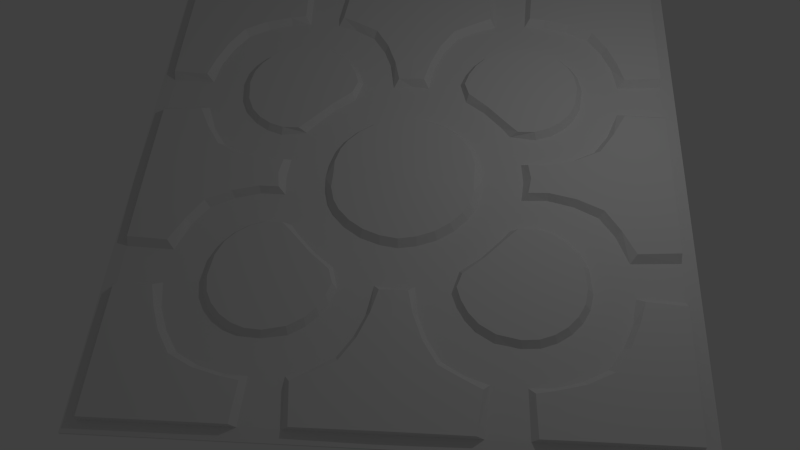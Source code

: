 # Source: Baldosa_Bilbao.blend  (saved by Blender 2.70.0; exported with 4.5.12 LTS)
import bpy
from mathutils import Matrix  # noqa: F401  (used for matrix-valued properties, if any)

bpy.ops.wm.read_factory_settings(use_empty=True)
scene = bpy.context.scene
scene.name = 'Scene'

# ---- collections
col_collection_1 = bpy.data.collections.new('Collection 1'); scene.collection.children.link(col_collection_1)

# ---- materials (node trees are filled in below, after node groups)
mat_baldosa = bpy.data.materials.new('Baldosa')
mat_baldosa.alpha_threshold = 0.0
mat_baldosa.use_transparent_shadow = False
mat_baldosa.preview_render_type = 'FLAT'
mat_baldosa.roughness = 0.5
mat_baldosa.specular_intensity = 0.0
mat_baldosa.line_color = (0.0, 0.0, 0.0, 1.0)

# ---- material node trees

# ---- world
world_world = bpy.data.worlds.new('World'); scene.world = world_world
world_world.color = (0.05088, 0.05088, 0.05088)
world_world.use_sun_shadow = False
world_world.sun_shadow_jitter_overblur = 0.0
world_world.cycles.sampling_method = 'MANUAL'
world_world.cycles.sample_map_resolution = 256

# ---- cameras
cam_camera = bpy.data.cameras.new('Camera')
cam_camera.clip_end = 100.0
cam_camera.lens = 35.0
cam_camera.sensor_width = 32.0
cam_camera.sensor_height = 18.0
cam_camera.ortho_scale = 7.314
cam_camera.dof.focus_distance = 0.0
cam_camera.dof.aperture_fstop = 128.0

# ---- lights
light_lamp = bpy.data.lights.new('Lamp', 'POINT')
light_lamp.transmission_factor = 0.0
light_lamp.cutoff_distance = 30.0
light_lamp.energy = 100.0
light_lamp.shadow_buffer_clip_start = 1.001
light_lamp.shadow_soft_size = 0.1
light_lamp.shadow_maximum_resolution = 0.006
light_lamp.use_absolute_resolution = True
light_lamp.cycles.use_multiple_importance_sampling = False

# ---- meshes
me_plane = bpy.data.meshes.new('Plane')
me_plane.from_pydata([(0.4405, 0.9919, 0.0), (0.9906, 0.9919, 0.0), (0.2826, -0.0002294, 0.004304), (0.3044, 0.9919, 0.0), (0.9906, 0.4641, 0.0), (0.9906, 0.3149, 0.0), (0.2572, 0.1246, 0.003443), (0.2341, 0.165, 0.003443), (0.1896, 0.214, 0.003443), (0.1329, 0.2533, 0.003443), (0.06303, 0.2798, 0.003443), (0.4182, 0.07894, 0.003443), (0.9407, 0.4634, 0.003443), (0.3481, 0.2474, 0.004304), (0.2825, 0.319, 0.004304), (0.2127, 0.374, 0.002869), (0.9407, 0.9482, 0.002869), (0.4181, 0.6486, 0.004304), (0.3307, 0.634, 0.004304), (0.2765, 0.6005, 0.004304), (0.2369, 0.5599, 0.004304), (0.2078, 0.5121, 0.004304), (0.3781, 0.2077, 0.002869), (0.9407, 0.7633, 0.003443), (0.4728, 0.1948, 0.004304), (0.5276, 0.2151, 0.004304), (0.5736, 0.2468, 0.004304), (0.6106, 0.2885, 0.004304), (0.638, 0.3478, 0.004304), (0.6481, 0.4416, 0.004304), (0.6365, 0.5021, 0.004304), (0.6106, 0.5516, 0.004304), (0.5736, 0.5933, 0.004304), (0.5276, 0.625, 0.004304), (0.4754, 0.6448, 0.004304), (0.4356, 0.7797, 0.003443), (0.3184, 0.7752, 0.003443), (0.2411, 0.7481, 0.003443), (0.1667, 0.7043, 0.003443), (0.1176, 0.6284, 0.003443), (0.08276, 0.542, 0.003443), (0.06765, 0.4393, 0.003443), (0.9407, 0.9919, 0.0), (0.7564, 0.9482, 0.003443), (0.3056, 0.9482, 0.003443), (0.9906, 0.9482, 0.0), (0.4425, 0.9482, 0.003443), (0.9407, 0.3159, 0.003443), (0.5069, 0.07602, 0.003443), (0.5976, 0.1004, 0.003443), (0.6807, 0.1433, 0.003443), (0.732, 0.2185, 0.003443), (0.7731, 0.3239, 0.003443), (0.7821, 0.4555, 0.003443), (0.7658, 0.551, 0.003443), (0.7308, 0.6337, 0.003443), (0.6807, 0.7082, 0.003443), (0.6019, 0.7511, 0.003443), (0.511, 0.7767, 0.003443), (0.7713, 0.9919, 0.0), (0.9906, 0.7795, 0.0), (0.2734, 0.06074, 0.003443), (0.1885, 0.4598, 0.004304), (0.2516, -0.0002294, 0.02869), (0.2376, 0.1137, 0.03013), (0.2154, 0.153, 0.03013), (0.1747, 0.1972, 0.03013), (0.1224, 0.2333, 0.03013), (0.06305, 0.2567, 0.03013), (0.4413, 0.06132, 0.02869), (0.9407, 0.4884, 0.02869), (0.3612, 0.2588, 0.02869), (0.2938, 0.3317, 0.02869), (0.222, 0.3954, 0.02869), (0.9407, 0.9482, 0.03013), (0.4132, 0.6299, 0.02869), (0.3348, 0.6132, 0.02869), (0.2808, 0.5797, 0.02869), (0.2458, 0.5403, 0.02869), (0.2209, 0.4953, 0.02869), (0.4059, 0.2128, 0.02869), (0.9407, 0.7602, 0.03013), (0.4672, 0.2139, 0.02869), (0.5184, 0.2326, 0.02869), (0.5604, 0.2616, 0.02869), (0.5943, 0.2998, 0.02869), (0.618, 0.3536, 0.02869), (0.6282, 0.4372, 0.02869), (0.618, 0.4951, 0.02869), (0.5943, 0.5403, 0.02869), (0.5604, 0.5785, 0.02869), (0.5184, 0.6075, 0.02869), (0.4707, 0.6256, 0.02869), (0.4559, 0.8059, 0.02869), (0.2987, 0.8011, 0.02869), (0.2355, 0.7694, 0.03013), (0.1559, 0.7258, 0.03013), (0.1048, 0.6448, 0.03013), (0.06885, 0.5528, 0.03013), (0.04812, 0.4667, 0.02869), (0.7501, 0.9482, 0.03013), (0.2817, 0.9482, 0.02869), (0.4636, 0.9482, 0.02869), (0.9407, 0.2908, 0.02869), (0.5112, 0.06061, 0.03013), (0.6082, 0.08488, 0.03013), (0.6976, 0.1286, 0.03013), (0.7502, 0.2095, 0.03013), (0.7959, 0.2995, 0.02869), (0.8075, 0.4776, 0.02869), (0.7842, 0.558, 0.03013), (0.7487, 0.6459, 0.03013), (0.6976, 0.7258, 0.03013), (0.6136, 0.7695, 0.03013), (0.5164, 0.7953, 0.03013), (0.2527, 0.05809, 0.03013), (0.2053, 0.4468, 0.02869), (0.1534, 0.9919, 0.0), (0.163, 0.9482, 0.003443), (0.1654, 0.9482, 0.03013), (0.9906, 0.1586, 0.0), (0.9407, 0.1639, 0.003443), (0.9407, 0.1652, 0.03013), (0.5614, 0.9482, 0.003443), (0.5739, 0.9919, 0.0), (0.5632, 0.9482, 0.03013), (0.9407, 0.6121, 0.003443), (0.9906, 0.619, 0.0), (0.9407, 0.6104, 0.03013), (-0.4405, 0.9919, 0.0), (-0.9906, 0.9919, 0.0), (-0.2826, -0.0002294, 0.004304), (1.132e-10, 0.9919, 0.0), (-0.3044, 0.9919, 0.0), (-0.9906, 0.4641, 0.0), (1.132e-10, 0.4497, 0.003443), (-0.9906, 0.3149, 0.0), (1.132e-10, 0.2902, 0.003443), (-0.2572, 0.1246, 0.003443), (-0.2341, 0.165, 0.003443), (-0.1896, 0.214, 0.003443), (-0.1329, 0.2533, 0.003443), (-0.06303, 0.2798, 0.003443), (-0.4182, 0.07894, 0.003443), (-0.9407, 0.4634, 0.003443), (-0.3481, 0.2474, 0.004304), (-0.2825, 0.319, 0.004304), (-0.2127, 0.374, 0.002869), (-0.9407, 0.9482, 0.002869), (-0.4181, 0.6486, 0.004304), (-0.3307, 0.634, 0.004304), (-0.2765, 0.6005, 0.004304), (-0.2369, 0.5599, 0.004304), (-0.2078, 0.5121, 0.004304), (-0.3781, 0.2077, 0.002869), (-0.9407, 0.7633, 0.003443), (-0.4728, 0.1948, 0.004304), (-0.5276, 0.2151, 0.004304), (-0.5736, 0.2468, 0.004304), (-0.6106, 0.2885, 0.004304), (-0.638, 0.3478, 0.004304), (-0.6481, 0.4416, 0.004304), (-0.6365, 0.5021, 0.004304), (-0.6106, 0.5516, 0.004304), (-0.5736, 0.5933, 0.004304), (-0.5276, 0.625, 0.004304), (-0.4754, 0.6448, 0.004304), (-0.4356, 0.7797, 0.003443), (-0.3184, 0.7752, 0.003443), (-0.2411, 0.7481, 0.003443), (-0.1667, 0.7043, 0.003443), (-0.1176, 0.6284, 0.003443), (-0.08276, 0.542, 0.003443), (-0.06765, 0.4393, 0.003443), (-0.9407, 0.9919, 0.0), (-0.7564, 0.9482, 0.003443), (-0.3056, 0.9482, 0.003443), (1.064e-09, 0.9482, 0.002459), (-0.9906, 0.9482, 0.0), (-0.4425, 0.9482, 0.003443), (-0.9407, 0.3159, 0.003443), (-0.5069, 0.07602, 0.003443), (-0.5976, 0.1004, 0.003443), (-0.6807, 0.1433, 0.003443), (-0.732, 0.2185, 0.003443), (-0.7731, 0.3239, 0.003443), (-0.7821, 0.4555, 0.003443), (-0.7658, 0.551, 0.003443), (-0.7308, 0.6337, 0.003443), (-0.6807, 0.7082, 0.003443), (-0.6019, 0.7511, 0.003443), (-0.511, 0.7767, 0.003443), (-0.7713, 0.9919, 0.0), (-0.9906, 0.7795, 0.0), (-0.2734, 0.06074, 0.003443), (-0.1885, 0.4598, 0.004304), (1.132e-10, 0.4672, 0.03013), (1.132e-10, 0.2677, 0.03013), (-0.2376, 0.1137, 0.03013), (-0.2154, 0.153, 0.03013), (-0.1747, 0.1972, 0.03013), (-0.1224, 0.2333, 0.03013), (-0.06305, 0.2567, 0.03013), (-0.4413, 0.06132, 0.02869), (-0.9407, 0.4884, 0.02869), (-0.3612, 0.2588, 0.02869), (-0.2938, 0.3317, 0.02869), (-0.222, 0.3954, 0.02869), (-0.9407, 0.9482, 0.03013), (-0.4132, 0.6299, 0.02869), (-0.3348, 0.6132, 0.02869), (-0.2808, 0.5797, 0.02869), (-0.2458, 0.5403, 0.02869), (-0.2209, 0.4953, 0.02869), (-0.4059, 0.2128, 0.02869), (-0.9407, 0.7602, 0.03013), (-0.4672, 0.2139, 0.02869), (-0.5184, 0.2326, 0.02869), (-0.5604, 0.2616, 0.02869), (-0.5943, 0.2998, 0.02869), (-0.618, 0.3536, 0.02869), (-0.6282, 0.4372, 0.02869), (-0.618, 0.4951, 0.02869), (-0.5943, 0.5403, 0.02869), (-0.5604, 0.5785, 0.02869), (-0.5184, 0.6075, 0.02869), (-0.4707, 0.6256, 0.02869), (-0.4559, 0.8059, 0.02869), (-0.2987, 0.8011, 0.02869), (-0.2355, 0.7694, 0.03013), (-0.1559, 0.7258, 0.03013), (-0.1048, 0.6448, 0.03013), (-0.06885, 0.5528, 0.03013), (-0.04812, 0.4667, 0.02869), (-0.7501, 0.9482, 0.03013), (-0.2817, 0.9482, 0.02869), (1.132e-10, 0.9482, 0.03156), (-0.4636, 0.9482, 0.02869), (-0.9407, 0.2908, 0.02869), (-0.5112, 0.06061, 0.03013), (-0.6082, 0.08488, 0.03013), (-0.6976, 0.1286, 0.03013), (-0.7502, 0.2095, 0.03013), (-0.7959, 0.2995, 0.02869), (-0.8075, 0.4776, 0.02869), (-0.7842, 0.558, 0.03013), (-0.7487, 0.6459, 0.03013), (-0.6976, 0.7258, 0.03013), (-0.6136, 0.7695, 0.03013), (-0.5164, 0.7953, 0.03013), (-0.2527, 0.05809, 0.03013), (-0.2053, 0.4468, 0.02869), (-0.1534, 0.9919, 0.0), (-0.163, 0.9482, 0.003443), (-0.1654, 0.9482, 0.03013), (0.0, 0.7409, 0.003443), (1.132e-10, 0.7409, 0.03099), (0.0, 0.5864, 0.003443), (1.132e-10, 0.5864, 0.03099), (-0.9906, 0.1586, 0.0), (-0.9407, 0.1639, 0.003443), (-0.9407, 0.1652, 0.03013), (-0.5614, 0.9482, 0.003443), (-0.5739, 0.9919, 0.0), (-0.5632, 0.9482, 0.03013), (-0.9407, 0.6121, 0.003443), (-0.9906, 0.619, 0.0), (-0.9407, 0.6104, 0.03013), (0.4259, -0.0002294, 0.002869), (0.4405, -0.9919, 0.0), (0.9906, -0.9919, 0.0), (0.3044, -0.9919, 0.0), (0.9906, -0.0002294, 0.0), (0.9906, -0.4641, 0.0), (0.9906, -0.3149, 0.0), (0.2572, -0.1246, 0.003443), (0.2341, -0.165, 0.003443), (0.1896, -0.214, 0.003443), (0.1329, -0.2533, 0.003443), (0.06303, -0.2798, 0.003443), (0.9407, 0.0, 0.002459), (0.4182, -0.07894, 0.003443), (0.9407, -0.4634, 0.003443), (0.3481, -0.2474, 0.004304), (0.2825, -0.319, 0.004304), (0.2127, -0.374, 0.002869), (0.9407, -0.9482, 0.002869), (0.4181, -0.6486, 0.004304), (0.3307, -0.634, 0.004304), (0.2765, -0.6005, 0.004304), (0.2369, -0.5599, 0.004304), (0.2078, -0.5121, 0.004304), (0.3781, -0.2077, 0.002869), (0.9407, -0.7633, 0.003443), (0.4728, -0.1948, 0.004304), (0.5276, -0.2151, 0.004304), (0.5736, -0.2468, 0.004304), (0.6106, -0.2885, 0.004304), (0.638, -0.3478, 0.004304), (0.6481, -0.4416, 0.004304), (0.6365, -0.5021, 0.004304), (0.6106, -0.5516, 0.004304), (0.5736, -0.5933, 0.004304), (0.5276, -0.625, 0.004304), (0.4754, -0.6448, 0.004304), (0.4356, -0.7797, 0.003443), (0.3184, -0.7752, 0.003443), (0.2411, -0.7481, 0.003443), (0.1667, -0.7043, 0.003443), (0.1176, -0.6284, 0.003443), (0.08276, -0.542, 0.003443), (0.06765, -0.4393, 0.003443), (0.9407, -0.9919, 0.0), (0.7564, -0.9482, 0.003443), (0.3056, -0.9482, 0.003443), (0.9906, -0.9482, 0.0), (0.4425, -0.9482, 0.003443), (0.9407, -0.3159, 0.003443), (0.5069, -0.07602, 0.003443), (0.5976, -0.1004, 0.003443), (0.6807, -0.1433, 0.003443), (0.732, -0.2185, 0.003443), (0.7731, -0.3239, 0.003443), (0.7821, -0.4555, 0.003443), (0.7658, -0.551, 0.003443), (0.7308, -0.6337, 0.003443), (0.6807, -0.7082, 0.003443), (0.6019, -0.7511, 0.003443), (0.511, -0.7767, 0.003443), (0.7713, -0.9919, 0.0), (0.9906, -0.7795, 0.0), (0.2734, -0.06074, 0.003443), (0.1885, -0.4598, 0.004304), (0.4512, -0.0002294, 0.03013), (0.2376, -0.1137, 0.03013), (0.2154, -0.153, 0.03013), (0.1747, -0.1972, 0.03013), (0.1224, -0.2333, 0.03013), (0.06305, -0.2567, 0.03013), (0.9407, -0.0002294, 0.03156), (0.4413, -0.06132, 0.02869), (0.9407, -0.4884, 0.02869), (0.3612, -0.2588, 0.02869), (0.2938, -0.3317, 0.02869), (0.222, -0.3954, 0.02869), (0.9407, -0.9482, 0.03013), (0.4132, -0.6299, 0.02869), (0.3348, -0.6132, 0.02869), (0.2808, -0.5797, 0.02869), (0.2458, -0.5403, 0.02869), (0.2209, -0.4953, 0.02869), (0.4059, -0.2128, 0.02869), (0.9407, -0.7602, 0.03013), (0.4672, -0.2139, 0.02869), (0.5184, -0.2326, 0.02869), (0.5604, -0.2616, 0.02869), (0.5943, -0.2998, 0.02869), (0.618, -0.3536, 0.02869), (0.6282, -0.4372, 0.02869), (0.618, -0.4951, 0.02869), (0.5943, -0.5403, 0.02869), (0.5604, -0.5785, 0.02869), (0.5184, -0.6075, 0.02869), (0.4707, -0.6256, 0.02869), (0.4559, -0.8059, 0.02869), (0.2987, -0.8011, 0.02869), (0.2355, -0.7694, 0.03013), (0.1559, -0.7258, 0.03013), (0.1048, -0.6448, 0.03013), (0.06885, -0.5528, 0.03013), (0.04812, -0.4667, 0.02869), (0.7501, -0.9482, 0.03013), (0.2817, -0.9482, 0.02869), (0.4636, -0.9482, 0.02869), (0.9407, -0.2908, 0.02869), (0.5112, -0.06061, 0.03013), (0.6082, -0.08488, 0.03013), (0.6976, -0.1286, 0.03013), (0.7502, -0.2095, 0.03013), (0.7959, -0.2995, 0.02869), (0.8075, -0.4776, 0.02869), (0.7842, -0.558, 0.03013), (0.7487, -0.6459, 0.03013), (0.6976, -0.7258, 0.03013), (0.6136, -0.7695, 0.03013), (0.5164, -0.7953, 0.03013), (0.2527, -0.05809, 0.03013), (0.2053, -0.4468, 0.02869), (0.1534, -0.9919, 0.0), (0.163, -0.9482, 0.003443), (0.1654, -0.9482, 0.03013), (0.7093, 0.0, 0.003443), (0.541, 0.0, 0.003443), (0.541, -0.0002294, 0.03099), (0.7093, -0.0002294, 0.03099), (0.9906, -0.1586, 0.0), (0.9407, -0.1639, 0.003443), (0.9407, -0.1652, 0.03013), (0.5614, -0.9482, 0.003443), (0.5739, -0.9919, 0.0), (0.5632, -0.9482, 0.03013), (0.9407, -0.6121, 0.003443), (0.9906, -0.619, 0.0), (0.9407, -0.6104, 0.03013), (-0.4259, -0.0002294, 0.002869), (-0.4405, -0.9919, 0.0), (-0.9906, -0.9919, 0.0), (1.132e-10, -0.9919, 0.0), (-0.3044, -0.9919, 0.0), (-0.9906, -0.0002294, 0.0), (1.442e-09, -2.644e-09, 0.0005553), (-0.9906, -0.4641, 0.0), (1.132e-10, -0.4497, 0.003443), (-0.9906, -0.3149, 0.0), (1.132e-10, -0.2902, 0.003443), (-0.2572, -0.1246, 0.003443), (-0.2341, -0.165, 0.003443), (-0.1896, -0.214, 0.003443), (-0.1329, -0.2533, 0.003443), (-0.06303, -0.2798, 0.003443), (-0.9407, 0.0, 0.002459), (-0.4182, -0.07894, 0.003443), (-0.9407, -0.4634, 0.003443), (-0.3481, -0.2474, 0.004304), (-0.2825, -0.319, 0.004304), (-0.2127, -0.374, 0.002869), (-0.9407, -0.9482, 0.002869), (-0.4181, -0.6486, 0.004304), (-0.3307, -0.634, 0.004304), (-0.2765, -0.6005, 0.004304), (-0.2369, -0.5599, 0.004304), (-0.2078, -0.5121, 0.004304), (-0.3781, -0.2077, 0.002869), (-0.9407, -0.7633, 0.003443), (-0.4728, -0.1948, 0.004304), (-0.5276, -0.2151, 0.004304), (-0.5736, -0.2468, 0.004304), (-0.6106, -0.2885, 0.004304), (-0.638, -0.3478, 0.004304), (-0.6481, -0.4416, 0.004304), (-0.6365, -0.5021, 0.004304), (-0.6106, -0.5516, 0.004304), (-0.5736, -0.5933, 0.004304), (-0.5276, -0.625, 0.004304), (-0.4754, -0.6448, 0.004304), (-0.4356, -0.7797, 0.003443), (-0.3184, -0.7752, 0.003443), (-0.2411, -0.7481, 0.003443), (-0.1667, -0.7043, 0.003443), (-0.1176, -0.6284, 0.003443), (-0.08276, -0.542, 0.003443), (-0.06765, -0.4393, 0.003443), (-0.9407, -0.9919, 0.0), (-0.7564, -0.9482, 0.003443), (-0.3056, -0.9482, 0.003443), (1.164e-09, -0.9482, 0.002459), (-0.9906, -0.9482, 0.0), (-0.4425, -0.9482, 0.003443), (-0.9407, -0.3159, 0.003443), (-0.5069, -0.07602, 0.003443), (-0.5976, -0.1004, 0.003443), (-0.6807, -0.1433, 0.003443), (-0.732, -0.2185, 0.003443), (-0.7731, -0.3239, 0.003443), (-0.7821, -0.4555, 0.003443), (-0.7658, -0.551, 0.003443), (-0.7308, -0.6337, 0.003443), (-0.6807, -0.7082, 0.003443), (-0.6019, -0.7511, 0.003443), (-0.511, -0.7767, 0.003443), (-0.7713, -0.9919, 0.0), (-0.9906, -0.7795, 0.0), (-0.2734, -0.06074, 0.003443), (-0.1885, -0.4598, 0.004304), (-0.4512, -0.0002294, 0.03013), (-0.2516, -0.0002294, 0.02869), (1.132e-10, -0.0002294, 0.03387), (1.132e-10, -0.4672, 0.03013), (1.132e-10, -0.2677, 0.03013), (-0.2376, -0.1137, 0.03013), (-0.2154, -0.153, 0.03013), (-0.1747, -0.1972, 0.03013), (-0.1224, -0.2333, 0.03013), (-0.06305, -0.2567, 0.03013), (-0.9407, -0.0002294, 0.03156), (-0.4413, -0.06132, 0.02869), (-0.9407, -0.4884, 0.02869), (-0.3612, -0.2588, 0.02869), (-0.2938, -0.3317, 0.02869), (-0.222, -0.3954, 0.02869), (-0.9407, -0.9482, 0.03013), (-0.4132, -0.6299, 0.02869), (-0.3348, -0.6132, 0.02869), (-0.2808, -0.5797, 0.02869), (-0.2458, -0.5403, 0.02869), (-0.2209, -0.4953, 0.02869), (-0.4059, -0.2128, 0.02869), (-0.9407, -0.7602, 0.03013), (-0.4672, -0.2139, 0.02869), (-0.5184, -0.2326, 0.02869), (-0.5604, -0.2616, 0.02869), (-0.5943, -0.2998, 0.02869), (-0.618, -0.3536, 0.02869), (-0.6282, -0.4372, 0.02869), (-0.618, -0.4951, 0.02869), (-0.5943, -0.5403, 0.02869), (-0.5604, -0.5785, 0.02869), (-0.5184, -0.6075, 0.02869), (-0.4707, -0.6256, 0.02869), (-0.4559, -0.8059, 0.02869), (-0.2987, -0.8011, 0.02869), (-0.2355, -0.7694, 0.03013), (-0.1559, -0.7258, 0.03013), (-0.1048, -0.6448, 0.03013), (-0.06885, -0.5528, 0.03013), (-0.04812, -0.4667, 0.02869), (-0.7501, -0.9482, 0.03013), (-0.2817, -0.9482, 0.02869), (1.132e-10, -0.9482, 0.03156), (-0.4636, -0.9482, 0.02869), (-0.9407, -0.2908, 0.02869), (-0.5112, -0.06061, 0.03013), (-0.6082, -0.08488, 0.03013), (-0.6976, -0.1286, 0.03013), (-0.7502, -0.2095, 0.03013), (-0.7959, -0.2995, 0.02869), (-0.8075, -0.4776, 0.02869), (-0.7842, -0.558, 0.03013), (-0.7487, -0.6459, 0.03013), (-0.6976, -0.7258, 0.03013), (-0.6136, -0.7695, 0.03013), (-0.5164, -0.7953, 0.03013), (-0.2527, -0.05809, 0.03013), (-0.2053, -0.4468, 0.02869), (-0.1534, -0.9919, 0.0), (-0.163, -0.9482, 0.003443), (-0.1654, -0.9482, 0.03013), (0.0, -0.7409, 0.003443), (1.132e-10, -0.7409, 0.03099), (0.0, -0.5864, 0.003443), (1.132e-10, -0.5864, 0.03099), (-0.7093, 0.0, 0.003443), (-0.541, 0.0, 0.003443), (-0.541, -0.0002294, 0.03099), (-0.7093, -0.0002294, 0.03099), (-0.9906, -0.1586, 0.0), (-0.9407, -0.1639, 0.003443), (-0.9407, -0.1652, 0.03013), (-0.5614, -0.9482, 0.003443), (-0.5739, -0.9919, 0.0), (-0.5632, -0.9482, 0.03013), (-0.9407, -0.6121, 0.003443), (-0.9906, -0.619, 0.0), (-0.9407, -0.6104, 0.03013), (0.4405, 0.9911, -0.009969), (0.9903, 0.9916, -0.00999), (0.277, 0.01089, -0.003272), (0.3044, 0.9911, -0.009969), (0.9899, 0.4641, -0.009976), (0.9899, 0.3149, -0.009976), (0.2508, 0.122, -0.003784), (0.2284, 0.161, -0.003701), (0.185, 0.2087, -0.00372), (0.1297, 0.2472, -0.003751), (0.05871, 0.2738, -0.003221), (0.4199, 0.07748, -0.006313), (0.9383, 0.4661, -0.005867), (0.354, 0.2528, -0.001754), (0.2881, 0.3248, -0.001649), (0.2175, 0.3776, -0.005057), (0.9342, 0.9468, -0.004589), (0.4184, 0.6415, -0.00272), (0.3329, 0.6278, -0.003257), (0.2808, 0.5949, -0.002775), (0.2426, 0.5554, -0.002587), (0.2145, 0.5089, -0.002488), (0.3812, 0.2122, -0.005533), (0.9335, 0.7597, -0.002403), (0.4719, 0.2015, -0.003082), (0.5244, 0.2213, -0.002841), (0.5689, 0.252, -0.002807), (0.6048, 0.2922, -0.002998), (0.6316, 0.3496, -0.003124), (0.6413, 0.4412, -0.00302), (0.6301, 0.4999, -0.002995), (0.6048, 0.5476, -0.002801), (0.5689, 0.5881, -0.002802), (0.5244, 0.6188, -0.002801), (0.474, 0.6381, -0.00295), (0.4373, 0.7814, -0.006275), (0.3171, 0.7761, -0.006425), (0.2409, 0.7509, -0.006173), (0.1645, 0.7088, -0.00525), (0.1117, 0.6345, -0.001735), (0.07368, 0.5415, -0.0007363), (0.06616, 0.4413, -0.006237), (0.9406, 0.9914, -0.009985), (0.7564, 0.9382, 0.00347), (0.304, 0.9466, -0.00629), (0.9902, 0.948, -0.009987), (0.4454, 0.9455, -0.005761), (0.9393, 0.3143, -0.006336), (0.5113, 0.06793, -0.0004659), (0.6033, 0.09385, -0.001447), (0.6832, 0.138, -0.004591), (0.7341, 0.2162, -0.00605), (0.774, 0.3226, -0.006424), (0.7837, 0.4574, -0.006227), (0.7705, 0.5508, -0.005376), (0.7354, 0.6344, -0.005394), (0.6845, 0.7164, -0.0008492), (0.605, 0.759, -0.001877), (0.5126, 0.7849, -0.002016), (0.7713, 0.9912, -0.009972), (0.99, 0.7795, -0.009979), (0.2663, 0.05958, -0.003456), (0.1947, 0.4593, -0.003576), (0.2485, 0.01622, 0.02137), (0.2333, 0.112, 0.02125), (0.2117, 0.1503, 0.02121), (0.1717, 0.1938, 0.02121), (0.1203, 0.2293, 0.02122), (0.05818, 0.2534, 0.02202), (0.4447, 0.05763, 0.02007), (0.9343, 0.4914, 0.02166), (0.3645, 0.2618, 0.01974), (0.2969, 0.335, 0.01977), (0.2267, 0.398, 0.02022), (0.9323, 0.9469, 0.02495), (0.4135, 0.6252, 0.01983), (0.3365, 0.6088, 0.01984), (0.2839, 0.5761, 0.01985), (0.2496, 0.5376, 0.01985), (0.2251, 0.4934, 0.01982), (0.4076, 0.2182, 0.02043), (0.9352, 0.7569, 0.02248), (0.4666, 0.2189, 0.02009), (0.5163, 0.2366, 0.0198), (0.5574, 0.265, 0.01979), (0.5904, 0.3023, 0.01981), (0.6136, 0.3548, 0.0198), (0.6236, 0.4371, 0.0198), (0.6137, 0.4936, 0.01982), (0.5905, 0.5377, 0.01979), (0.5574, 0.5751, 0.01979), (0.5163, 0.6035, 0.01979), (0.4697, 0.6211, 0.01983), (0.4599, 0.8086, 0.01989), (0.2944, 0.8029, 0.01988), (0.2372, 0.7739, 0.02136), (0.1566, 0.7304, 0.02128), (0.1037, 0.6495, 0.02136), (0.06326, 0.551, 0.02205), (0.04507, 0.4705, 0.01997), (0.7501, 0.9411, 0.02306), (0.2786, 0.9417, 0.02175), (0.4669, 0.9419, 0.02171), (0.9343, 0.2878, 0.02161), (0.5153, 0.05769, 0.02144), (0.6124, 0.08357, 0.02117), (0.6982, 0.1232, 0.02173), (0.7524, 0.2044, 0.02179), (0.7979, 0.2955, 0.01977), (0.8099, 0.4815, 0.0198), (0.7889, 0.5558, 0.02159), (0.7538, 0.6445, 0.02167), (0.6974, 0.7308, 0.02148), (0.6151, 0.7733, 0.02099), (0.5172, 0.7993, 0.02103), (0.2484, 0.05741, 0.02115), (0.2107, 0.4472, 0.02028), (0.1535, 0.9912, -0.009974), (0.165, 0.9443, -0.005522), (0.1687, 0.9424, 0.02268), (0.99, 0.1586, -0.00998), (0.9358, 0.1619, -0.005016), (0.9337, 0.1621, 0.02369), (0.5614, 0.9382, 0.003471), (0.5739, 0.9911, -0.009969), (0.5633, 0.9411, 0.02304), (0.935, 0.6092, -0.004225), (0.9899, 0.619, -0.009976), (0.9348, 0.607, 0.02287), (-0.4405, 0.9911, -0.009969), (-0.9903, 0.9916, -0.00999), (-0.277, 0.01089, -0.003272), (0.0, 0.9912, -0.009977), (-0.3044, 0.9911, -0.009969), (-0.9899, 0.4641, -0.009976), (-0.003186, 0.4579, -0.001383), (-0.9899, 0.3149, -0.009976), (-0.00252, 0.2837, -0.003812), (-0.2508, 0.122, -0.003784), (-0.2284, 0.161, -0.003701), (-0.185, 0.2087, -0.00372), (-0.1297, 0.2472, -0.003751), (-0.05871, 0.2738, -0.003221), (-0.4199, 0.07748, -0.006313), (-0.9383, 0.4661, -0.005867), (-0.354, 0.2528, -0.001754), (-0.2881, 0.3248, -0.001649), (-0.2175, 0.3776, -0.005057), (-0.9342, 0.9468, -0.004589), (-0.4184, 0.6415, -0.00272), (-0.3329, 0.6278, -0.003257), (-0.2808, 0.5949, -0.002775), (-0.2426, 0.5554, -0.002587), (-0.2145, 0.5089, -0.002488), (-0.3812, 0.2122, -0.005533), (-0.9335, 0.7597, -0.002403), (-0.4719, 0.2015, -0.003082), (-0.5244, 0.2213, -0.002841), (-0.5689, 0.252, -0.002807), (-0.6048, 0.2922, -0.002998), (-0.6316, 0.3496, -0.003124), (-0.6413, 0.4412, -0.00302), (-0.6301, 0.4999, -0.002995), (-0.6048, 0.5476, -0.002801), (-0.5689, 0.5881, -0.002802), (-0.5244, 0.6188, -0.002801), (-0.474, 0.6381, -0.00295), (-0.4373, 0.7814, -0.006275), (-0.3171, 0.7761, -0.006425), (-0.2409, 0.7509, -0.006173), (-0.1645, 0.7088, -0.00525), (-0.1117, 0.6345, -0.001735), (-0.07368, 0.5415, -0.0007363), (-0.06616, 0.4413, -0.006237), (-0.9406, 0.9914, -0.009985), (-0.7564, 0.9382, 0.00347), (-0.304, 0.9466, -0.00629), (-0.003387, 0.9448, -0.006328), (-0.9902, 0.948, -0.009987), (-0.4454, 0.9455, -0.005761), (-0.9393, 0.3143, -0.006336), (-0.5113, 0.06793, -0.0004659), (-0.6033, 0.09385, -0.001447), (-0.6832, 0.138, -0.004591), (-0.7341, 0.2162, -0.00605), (-0.774, 0.3226, -0.006424), (-0.7837, 0.4574, -0.006227), (-0.7705, 0.5508, -0.005376), (-0.7354, 0.6344, -0.005394), (-0.6845, 0.7164, -0.0008492), (-0.605, 0.759, -0.001877), (-0.5126, 0.7849, -0.002016), (-0.7713, 0.9912, -0.009972), (-0.99, 0.7795, -0.009979), (-0.2663, 0.05958, -0.003456), (-0.1947, 0.4593, -0.003576), (-0.2485, 0.01622, 0.02137), (-0.00356, 0.4711, 0.02166), (-0.003781, 0.2635, 0.02191), (-0.2333, 0.112, 0.02125), (-0.2117, 0.1503, 0.02121), (-0.1717, 0.1938, 0.02121), (-0.1203, 0.2293, 0.02122), (-0.05818, 0.2534, 0.02202), (-0.4447, 0.05763, 0.02007), (-0.9343, 0.4914, 0.02166), (-0.3645, 0.2618, 0.01974), (-0.2969, 0.335, 0.01977), (-0.2267, 0.398, 0.02022), (-0.9323, 0.9469, 0.02495), (-0.4135, 0.6252, 0.01983), (-0.3365, 0.6088, 0.01984), (-0.2839, 0.5761, 0.01985), (-0.2496, 0.5376, 0.01985), (-0.2251, 0.4934, 0.01982), (-0.4076, 0.2182, 0.02043), (-0.9352, 0.7569, 0.02248), (-0.4666, 0.2189, 0.02009), (-0.5163, 0.2366, 0.0198), (-0.5574, 0.265, 0.01979), (-0.5904, 0.3023, 0.01981), (-0.6136, 0.3548, 0.0198), (-0.6236, 0.4371, 0.0198), (-0.6137, 0.4936, 0.01982), (-0.5905, 0.5377, 0.01979), (-0.5574, 0.5751, 0.01979), (-0.5163, 0.6035, 0.01979), (-0.4697, 0.6211, 0.01983), (-0.4599, 0.8086, 0.01989), (-0.2944, 0.8029, 0.01988), (-0.2372, 0.7739, 0.02136), (-0.1566, 0.7304, 0.02128), (-0.1037, 0.6495, 0.02136), (-0.06326, 0.551, 0.02205), (-0.04507, 0.4705, 0.01997), (-0.7501, 0.9411, 0.02306), (-0.2786, 0.9417, 0.02175), (-0.004006, 0.9448, 0.02306), (-0.4669, 0.9419, 0.02171), (-0.9343, 0.2878, 0.02161), (-0.5153, 0.05769, 0.02144), (-0.6124, 0.08357, 0.02117), (-0.6982, 0.1232, 0.02173), (-0.7524, 0.2044, 0.02179), (-0.7979, 0.2955, 0.01977), (-0.8099, 0.4815, 0.0198), (-0.7889, 0.5558, 0.02159), (-0.7538, 0.6445, 0.02167), (-0.6974, 0.7308, 0.02148), (-0.6151, 0.7733, 0.02099), (-0.5172, 0.7993, 0.02103), (-0.2484, 0.05741, 0.02115), (-0.2107, 0.4472, 0.02028), (-0.1535, 0.9912, -0.009974), (-0.165, 0.9443, -0.005522), (-0.1687, 0.9424, 0.02268), (-0.004349, 0.7441, 0.01187), (-0.004163, 0.744, 0.02242), (-0.004071, 0.5828, 0.01183), (-0.004248, 0.5827, 0.02273), (-0.99, 0.1586, -0.00998), (-0.9358, 0.1619, -0.005016), (-0.9337, 0.1621, 0.02369), (-0.5614, 0.9382, 0.003471), (-0.5739, 0.9911, -0.009969), (-0.5633, 0.9411, 0.02304), (-0.935, 0.6092, -0.004225), (-0.9899, 0.619, -0.009976), (-0.9348, 0.607, 0.02287), (0.4339, -0.002691, -0.002569), (0.4405, -0.9911, -0.009969), (0.9903, -0.9916, -0.00999), (0.277, -0.01089, -0.003272), (0.3044, -0.9911, -0.009969), (0.99, 0.0, -0.009982), (0.9899, -0.4641, -0.009976), (0.9899, -0.3149, -0.009976), (0.2508, -0.122, -0.003784), (0.2284, -0.161, -0.003701), (0.185, -0.2087, -0.00372), (0.1297, -0.2472, -0.003751), (0.05871, -0.2738, -0.003221), (0.9337, -0.002308, -0.004228), (0.4199, -0.07748, -0.006313), (0.9383, -0.4661, -0.005867), (0.354, -0.2528, -0.001754), (0.2881, -0.3248, -0.001649), (0.2175, -0.3776, -0.005057), (0.9342, -0.9468, -0.004589), (0.4184, -0.6415, -0.00272), (0.3329, -0.6278, -0.003257), (0.2808, -0.5949, -0.002775), (0.2426, -0.5554, -0.002587), (0.2145, -0.5089, -0.002488), (0.3812, -0.2122, -0.005533), (0.9335, -0.7597, -0.002403), (0.4719, -0.2015, -0.003082), (0.5244, -0.2213, -0.002841), (0.5689, -0.252, -0.002807), (0.6048, -0.2922, -0.002998), (0.6316, -0.3496, -0.003124), (0.6413, -0.4412, -0.00302), (0.6301, -0.4999, -0.002995), (0.6048, -0.5476, -0.002801), (0.5689, -0.5881, -0.002802), (0.5244, -0.6188, -0.002801), (0.474, -0.6381, -0.00295), (0.4373, -0.7814, -0.006275), (0.3171, -0.7761, -0.006425), (0.2409, -0.7509, -0.006173), (0.1645, -0.7088, -0.00525), (0.1117, -0.6345, -0.001735), (0.07368, -0.5415, -0.0007363), (0.06616, -0.4413, -0.006237), (0.9406, -0.9914, -0.009985), (0.7564, -0.9382, 0.00347), (0.304, -0.9466, -0.00629), (0.9902, -0.948, -0.009987), (0.4454, -0.9455, -0.005761), (0.9393, -0.3143, -0.006336), (0.5113, -0.06793, -0.0004659), (0.6033, -0.09385, -0.001447), (0.6832, -0.138, -0.004591), (0.7341, -0.2162, -0.00605), (0.774, -0.3226, -0.006424), (0.7837, -0.4574, -0.006227), (0.7705, -0.5508, -0.005376), (0.7354, -0.6344, -0.005394), (0.6845, -0.7164, -0.0008492), (0.605, -0.759, -0.001877), (0.5126, -0.7849, -0.002016), (0.7713, -0.9912, -0.009972), (0.99, -0.7795, -0.009979), (0.2663, -0.05958, -0.003456), (0.1947, -0.4593, -0.003576), (0.4547, -0.003724, 0.02155), (0.2485, -0.01622, 0.02137), (0.2333, -0.112, 0.02125), (0.2117, -0.1503, 0.02121), (0.1717, -0.1938, 0.02121), (0.1203, -0.2293, 0.02122), (0.05818, -0.2534, 0.02202), (0.933, -0.0002294, 0.02581), (0.4447, -0.05763, 0.02007), (0.9343, -0.4914, 0.02166), (0.3645, -0.2618, 0.01974), (0.2969, -0.335, 0.01977), (0.2267, -0.398, 0.02022), (0.9323, -0.9469, 0.02495), (0.4135, -0.6252, 0.01983), (0.3365, -0.6088, 0.01984), (0.2839, -0.5761, 0.01985), (0.2496, -0.5376, 0.01985), (0.2251, -0.4934, 0.01982), (0.4076, -0.2182, 0.02043), (0.9352, -0.7569, 0.02248), (0.4666, -0.2189, 0.02009), (0.5163, -0.2366, 0.0198), (0.5574, -0.265, 0.01979), (0.5904, -0.3023, 0.01981), (0.6136, -0.3548, 0.0198), (0.6236, -0.4371, 0.0198), (0.6137, -0.4936, 0.01982), (0.5905, -0.5377, 0.01979), (0.5574, -0.5751, 0.01979), (0.5163, -0.6035, 0.01979), (0.4697, -0.6211, 0.01983), (0.4599, -0.8086, 0.01989), (0.2944, -0.8029, 0.01988), (0.2372, -0.7739, 0.02136), (0.1566, -0.7304, 0.02128), (0.1037, -0.6495, 0.02136), (0.06326, -0.551, 0.02205), (0.04507, -0.4705, 0.01997), (0.7501, -0.9411, 0.02306), (0.2786, -0.9417, 0.02175), (0.4669, -0.9419, 0.02171), (0.9343, -0.2878, 0.02161), (0.5153, -0.05769, 0.02144), (0.6124, -0.08357, 0.02117), (0.6982, -0.1232, 0.02173), (0.7524, -0.2044, 0.02179), (0.7979, -0.2955, 0.01977), (0.8099, -0.4815, 0.0198), (0.7889, -0.5558, 0.02159), (0.7538, -0.6445, 0.02167), (0.6974, -0.7308, 0.02148), (0.6151, -0.7733, 0.02099), (0.5172, -0.7993, 0.02103), (0.2484, -0.05741, 0.02115), (0.2107, -0.4472, 0.02028), (0.1535, -0.9912, -0.009974), (0.165, -0.9443, -0.005522), (0.1687, -0.9424, 0.02268), (0.712, -0.00416, 0.01211), (0.5447, -0.004084, 0.0118), (0.5448, -0.004201, 0.02276), (0.7122, -0.004435, 0.02251), (0.99, -0.1586, -0.00998), (0.9358, -0.1619, -0.005016), (0.9337, -0.1621, 0.02369), (0.5614, -0.9382, 0.003471), (0.5739, -0.9911, -0.009969), (0.5633, -0.9411, 0.02304), (0.935, -0.6092, -0.004225), (0.9899, -0.619, -0.009976), (0.9348, -0.607, 0.02287), (-0.4339, -0.002691, -0.002569), (-0.4405, -0.9911, -0.009969), (-0.9903, -0.9916, -0.00999), (-0.277, -0.01089, -0.003272), (0.0, -0.9912, -0.009977), (-0.3044, -0.9911, -0.009969), (-0.99, 0.0, -0.009982), (-0.004424, -2.644e-09, 0.009523), (-0.9899, -0.4641, -0.009976), (-0.003186, -0.4579, -0.001383), (-0.9899, -0.3149, -0.009976), (-0.00252, -0.2837, -0.003812), (-0.2508, -0.122, -0.003784), (-0.2284, -0.161, -0.003701), (-0.185, -0.2087, -0.00372), (-0.1297, -0.2472, -0.003751), (-0.05871, -0.2738, -0.003221), (-0.9337, -0.002308, -0.004228), (-0.4199, -0.07748, -0.006313), (-0.9383, -0.4661, -0.005867), (-0.354, -0.2528, -0.001754), (-0.2881, -0.3248, -0.001649), (-0.2175, -0.3776, -0.005057), (-0.9342, -0.9468, -0.004589), (-0.4184, -0.6415, -0.00272), (-0.3329, -0.6278, -0.003257), (-0.2808, -0.5949, -0.002775), (-0.2426, -0.5554, -0.002587), (-0.2145, -0.5089, -0.002488), (-0.3812, -0.2122, -0.005533), (-0.9335, -0.7597, -0.002403), (-0.4719, -0.2015, -0.003082), (-0.5244, -0.2213, -0.002841), (-0.5689, -0.252, -0.002807), (-0.6048, -0.2922, -0.002998), (-0.6316, -0.3496, -0.003124), (-0.6413, -0.4412, -0.00302), (-0.6301, -0.4999, -0.002995), (-0.6048, -0.5476, -0.002801), (-0.5689, -0.5881, -0.002802), (-0.5244, -0.6188, -0.002801), (-0.474, -0.6381, -0.00295), (-0.4373, -0.7814, -0.006275), (-0.3171, -0.7761, -0.006425), (-0.2409, -0.7509, -0.006173), (-0.1645, -0.7088, -0.00525), (-0.1117, -0.6345, -0.001735), (-0.07368, -0.5415, -0.0007363), (-0.06616, -0.4413, -0.006237), (-0.9406, -0.9914, -0.009985), (-0.7564, -0.9382, 0.00347), (-0.304, -0.9466, -0.00629), (-0.003387, -0.9448, -0.006328), (-0.9902, -0.948, -0.009987), (-0.4454, -0.9455, -0.005761), (-0.9393, -0.3143, -0.006336), (-0.5113, -0.06793, -0.0004659), (-0.6033, -0.09385, -0.001447), (-0.6832, -0.138, -0.004591), (-0.7341, -0.2162, -0.00605), (-0.774, -0.3226, -0.006424), (-0.7837, -0.4574, -0.006227), (-0.7705, -0.5508, -0.005376), (-0.7354, -0.6344, -0.005394), (-0.6845, -0.7164, -0.0008492), (-0.605, -0.759, -0.001877), (-0.5126, -0.7849, -0.002016), (-0.7713, -0.9912, -0.009972), (-0.99, -0.7795, -0.009979), (-0.2663, -0.05958, -0.003456), (-0.1947, -0.4593, -0.003576), (-0.4547, -0.003724, 0.02155), (-0.2485, -0.01622, 0.02137), (-0.004624, -3.124e-09, 0.02501), (-0.00356, -0.4711, 0.02166), (-0.003781, -0.2635, 0.02191), (-0.2333, -0.112, 0.02125), (-0.2117, -0.1503, 0.02121), (-0.1717, -0.1938, 0.02121), (-0.1203, -0.2293, 0.02122), (-0.05818, -0.2534, 0.02202), (-0.933, -0.0002294, 0.02581), (-0.4447, -0.05763, 0.02007), (-0.9343, -0.4914, 0.02166), (-0.3645, -0.2618, 0.01974), (-0.2969, -0.335, 0.01977), (-0.2267, -0.398, 0.02022), (-0.9323, -0.9469, 0.02495), (-0.4135, -0.6252, 0.01983), (-0.3365, -0.6088, 0.01984), (-0.2839, -0.5761, 0.01985), (-0.2496, -0.5376, 0.01985), (-0.2251, -0.4934, 0.01982), (-0.4076, -0.2182, 0.02043), (-0.9352, -0.7569, 0.02248), (-0.4666, -0.2189, 0.02009), (-0.5163, -0.2366, 0.0198), (-0.5574, -0.265, 0.01979), (-0.5904, -0.3023, 0.01981), (-0.6136, -0.3548, 0.0198), (-0.6236, -0.4371, 0.0198), (-0.6137, -0.4936, 0.01982), (-0.5905, -0.5377, 0.01979), (-0.5574, -0.5751, 0.01979), (-0.5163, -0.6035, 0.01979), (-0.4697, -0.6211, 0.01983), (-0.4599, -0.8086, 0.01989), (-0.2944, -0.8029, 0.01988), (-0.2372, -0.7739, 0.02136), (-0.1566, -0.7304, 0.02128), (-0.1037, -0.6495, 0.02136), (-0.06326, -0.551, 0.02205), (-0.04507, -0.4705, 0.01997), (-0.7501, -0.9411, 0.02306), (-0.2786, -0.9417, 0.02175), (-0.004006, -0.9448, 0.02306), (-0.4669, -0.9419, 0.02171), (-0.9343, -0.2878, 0.02161), (-0.5153, -0.05769, 0.02144), (-0.6124, -0.08357, 0.02117), (-0.6982, -0.1232, 0.02173), (-0.7524, -0.2044, 0.02179), (-0.7979, -0.2955, 0.01977), (-0.8099, -0.4815, 0.0198), (-0.7889, -0.5558, 0.02159), (-0.7538, -0.6445, 0.02167), (-0.6974, -0.7308, 0.02148), (-0.6151, -0.7733, 0.02099), (-0.5172, -0.7993, 0.02103), (-0.2484, -0.05741, 0.02115), (-0.2107, -0.4472, 0.02028), (-0.1535, -0.9912, -0.009974), (-0.165, -0.9443, -0.005522), (-0.1687, -0.9424, 0.02268), (-0.004349, -0.7441, 0.01187), (-0.004163, -0.744, 0.02242), (-0.004071, -0.5828, 0.01183), (-0.004248, -0.5827, 0.02273), (-0.712, -0.00416, 0.01211), (-0.5447, -0.004084, 0.0118), (-0.5448, -0.004201, 0.02276), (-0.7122, -0.004435, 0.02251), (-0.99, -0.1586, -0.00998), (-0.9358, -0.1619, -0.005016), (-0.9337, -0.1621, 0.02369), (-0.5614, -0.9382, 0.003471), (-0.5739, -0.9911, -0.009969), (-0.5633, -0.9411, 0.02304), (-0.935, -0.6092, -0.004225), (-0.9899, -0.619, -0.009976), (-0.9348, -0.607, 0.02287)], [(576, 569), (708, 701), (848, 841), (990, 983)], [(16, 45, 1, 42), (118, 44, 3, 117), (44, 46, 0, 3), (47, 5, 4, 12), (121, 120, 5, 47), (23, 60, 45, 16), (123, 43, 59, 124), (126, 127, 60, 23), (43, 16, 42, 59), (15, 9, 8, 14), (15, 41, 10, 9), (7, 13, 14, 8), (10, 41, 135, 137), (7, 6, 22, 13), (6, 61, 11, 22), (61, 2, 268, 11), (11, 48, 24, 22), (24, 48, 49, 25), (25, 49, 50, 26), (26, 50, 51, 27), (27, 51, 52, 28), (29, 53, 54, 30), (30, 54, 55, 31), (31, 55, 56, 32), (32, 56, 57, 33), (33, 57, 58, 34), (34, 58, 35, 17), (53, 29, 28, 52), (52, 47, 12, 53), (36, 18, 17, 35), (46, 44, 36, 35), (36, 37, 19, 18), (19, 37, 38, 20), (20, 38, 39, 21), (41, 15, 62, 40), (21, 39, 40, 62), (40, 39, 97, 98), (20, 21, 79, 78), (21, 62, 116, 79), (53, 12, 70, 109), (2, 61, 115, 63), (27, 28, 86, 85), (9, 10, 68, 67), (135, 41, 99, 196), (32, 33, 91, 90), (58, 57, 113, 114), (31, 32, 90, 89), (19, 20, 78, 77), (39, 38, 96, 97), (121, 47, 103, 122), (22, 24, 82, 80), (41, 40, 98, 99), (36, 44, 101, 94), (48, 11, 69, 104), (8, 9, 67, 66), (52, 51, 107, 108), (26, 27, 85, 84), (15, 14, 72, 73), (51, 50, 106, 107), (57, 56, 112, 113), (14, 13, 71, 72), (30, 31, 89, 88), (2, 63, 476, 410), (38, 37, 95, 96), (18, 19, 77, 76), (37, 36, 94, 95), (23, 16, 74, 81), (25, 26, 84, 83), (7, 8, 66, 65), (47, 52, 108, 103), (61, 6, 64, 115), (50, 49, 105, 106), (24, 25, 83, 82), (29, 30, 88, 87), (56, 55, 111, 112), (17, 18, 76, 75), (55, 54, 110, 111), (34, 17, 75, 92), (16, 43, 100, 74), (6, 7, 65, 64), (62, 15, 73, 116), (46, 35, 93, 102), (10, 137, 197, 68), (49, 48, 104, 105), (11, 268, 333, 69), (28, 29, 87, 86), (123, 46, 102, 125), (54, 53, 109, 110), (33, 34, 92, 91), (118, 177, 236, 119), (13, 22, 80, 71), (126, 23, 81, 128), (35, 58, 114, 93), (177, 118, 117, 132), (44, 118, 119, 101), (119, 118, 37, 95), (177, 38, 96, 236), (37, 118, 177, 38), (118, 37, 36, 44), (94, 101, 119, 95), (95, 119, 236, 96), (255, 39, 97, 256), (97, 256, 258, 98), (256, 97, 96, 236), (66, 67, 476), (67, 68, 476), (476, 68, 197), (66, 476, 65), (64, 65, 476), (64, 476, 115), (63, 115, 476), (49, 50, 280, 391), (106, 339, 280, 50), (49, 391, 394, 105), (106, 105, 394, 339), (391, 392, 48, 49), (393, 104, 48, 392), (394, 105, 104, 393), (48, 392, 268, 11), (393, 104, 69, 333), (258, 98, 40, 257), (257, 255, 39, 40), (255, 177, 38, 39), (257, 40, 41, 135), (258, 196, 99, 98), (410, 10, 68, 476), (137, 10, 410), (10, 9, 410), (9, 8, 410), (8, 7, 410), (7, 6, 410), (6, 61, 410), (61, 2, 410), (280, 272, 120, 121), (280, 121, 122, 339), (121, 51, 50, 280), (122, 107, 106, 339), (121, 51, 107, 122), (121, 47, 52, 51), (122, 103, 108, 107), (74, 112, 56, 16), (46, 123, 124, 0), (43, 123, 125, 100), (12, 4, 127, 126), (12, 126, 128, 70), (23, 55, 56, 16), (111, 81, 23, 55), (81, 74, 112, 111), (110, 128, 126, 54), (54, 126, 23, 55), (110, 128, 81, 111), (126, 12, 53, 54), (70, 128, 110, 109), (123, 58, 35, 46), (125, 102, 93, 114), (58, 123, 43, 57), (16, 56, 57, 43), (113, 100, 125, 114), (112, 74, 100, 113), (17, 34, 33, 32, 31, 30, 29, 28, 27, 26, 25, 24, 22, 13, 14, 15, 62, 21, 20, 19, 18), (71, 80, 82, 83, 84, 85, 86, 87, 88, 89, 90, 91, 92, 75, 76, 77, 78, 79, 116, 73, 72), (148, 174, 130, 178), (253, 252, 133, 176), (176, 133, 129, 179), (180, 144, 134, 136), (260, 180, 136, 259), (155, 148, 178, 193), (262, 263, 192, 175), (265, 155, 193, 266), (175, 192, 174, 148), (147, 146, 140, 141), (147, 141, 142, 173), (139, 140, 146, 145), (142, 137, 135, 173), (139, 145, 154, 138), (138, 154, 143, 194), (194, 143, 404, 131), (143, 154, 156, 181), (156, 157, 182, 181), (157, 158, 183, 182), (158, 159, 184, 183), (159, 160, 185, 184), (161, 162, 187, 186), (162, 163, 188, 187), (163, 164, 189, 188), (164, 165, 190, 189), (165, 166, 191, 190), (166, 149, 167, 191), (186, 185, 160, 161), (185, 186, 144, 180), (168, 167, 149, 150), (179, 167, 168, 176), (168, 150, 151, 169), (151, 152, 170, 169), (152, 153, 171, 170), (173, 172, 195, 147), (153, 195, 172, 171), (172, 232, 231, 171), (152, 212, 213, 153), (153, 213, 251, 195), (186, 244, 204, 144), (159, 219, 220, 160), (141, 201, 202, 142), (135, 196, 233, 173), (164, 224, 225, 165), (137, 197, 476, 410), (191, 249, 248, 190), (163, 223, 224, 164), (151, 211, 212, 152), (171, 231, 230, 170), (260, 261, 238, 180), (154, 214, 216, 156), (173, 233, 232, 172), (168, 228, 235, 176), (181, 239, 203, 143), (140, 200, 201, 141), (185, 243, 242, 184), (158, 218, 219, 159), (147, 207, 206, 146), (184, 242, 241, 183), (190, 248, 247, 189), (146, 206, 205, 145), (162, 222, 223, 163), (170, 230, 229, 169), (150, 210, 211, 151), (169, 229, 228, 168), (155, 215, 208, 148), (255, 177, 236, 256), (157, 217, 218, 158), (139, 199, 200, 140), (180, 238, 243, 185), (194, 250, 198, 138), (183, 241, 240, 182), (156, 216, 217, 157), (161, 221, 222, 162), (189, 247, 246, 188), (149, 209, 210, 150), (188, 246, 245, 187), (166, 226, 209, 149), (148, 208, 234, 175), (138, 198, 199, 139), (195, 251, 207, 147), (179, 237, 227, 167), (142, 202, 197, 137), (182, 240, 239, 181), (143, 203, 474, 404), (160, 220, 221, 161), (262, 264, 237, 179), (187, 245, 244, 186), (165, 225, 226, 166), (253, 254, 236, 177), (145, 205, 214, 154), (265, 267, 215, 155), (167, 227, 249, 191), (177, 132, 252, 253), (176, 235, 254, 253), (254, 229, 169, 253), (177, 236, 230, 170), (169, 170, 177, 253), (253, 176, 168, 169), (228, 229, 254, 235), (229, 230, 236, 254), (257, 255, 256, 258), (135, 257, 258, 196), (255, 256, 231, 171), (231, 232, 258, 256), (256, 236, 230, 231), (200, 476, 201), (201, 476, 202), (476, 197, 202), (200, 199, 476), (198, 476, 199), (198, 250, 476), (182, 541, 420, 183), (241, 183, 420, 484), (182, 240, 544, 541), (241, 484, 544, 240), (541, 182, 181, 542), (543, 542, 181, 239), (544, 543, 239, 240), (181, 143, 404, 542), (543, 474, 203, 239), (258, 257, 172, 232), (257, 172, 171, 255), (255, 171, 170, 177), (257, 135, 173, 172), (258, 232, 233, 196), (410, 476, 202, 142), (137, 410, 142), (142, 410, 141), (141, 410, 140), (140, 410, 139), (139, 410, 138), (138, 410, 194), (194, 410, 131), (420, 260, 259, 409), (420, 484, 261, 260), (260, 420, 183, 184), (261, 484, 241, 242), (260, 261, 242, 184), (260, 184, 185, 180), (261, 242, 243, 238), (208, 148, 189, 247), (179, 129, 263, 262), (175, 234, 264, 262), (144, 265, 266, 134), (144, 204, 267, 265), (155, 148, 189, 188), (246, 188, 155, 215), (215, 246, 247, 208), (245, 187, 265, 267), (187, 188, 155, 265), (245, 246, 215, 267), (265, 187, 186, 144), (204, 244, 245, 267), (262, 179, 167, 191), (264, 249, 227, 237), (191, 190, 175, 262), (148, 175, 190, 189), (248, 249, 264, 234), (247, 248, 234, 208), (149, 150, 151, 152, 153, 195, 147, 146, 145, 154, 156, 157, 158, 159, 160, 161, 162, 163, 164, 165, 166), (205, 206, 207, 251, 213, 212, 211, 210, 209, 226, 225, 224, 223, 222, 221, 220, 219, 218, 217, 216, 214), (286, 312, 270, 315), (389, 388, 271, 314), (314, 271, 269, 316), (317, 282, 273, 274), (396, 317, 274, 395), (293, 286, 315, 330), (398, 399, 329, 313), (401, 293, 330, 402), (313, 329, 312, 286), (285, 284, 277, 278), (285, 278, 279, 311), (276, 277, 284, 283), (279, 414, 412, 311), (276, 283, 292, 275), (275, 292, 281, 331), (281, 292, 294, 318), (294, 295, 319, 318), (295, 296, 320, 319), (296, 297, 321, 320), (297, 298, 322, 321), (299, 300, 324, 323), (300, 301, 325, 324), (301, 302, 326, 325), (302, 303, 327, 326), (303, 304, 328, 327), (304, 287, 305, 328), (323, 322, 298, 299), (322, 323, 282, 317), (306, 305, 287, 288), (316, 305, 306, 314), (306, 288, 289, 307), (289, 290, 308, 307), (290, 291, 309, 308), (311, 310, 332, 285), (291, 332, 310, 309), (310, 369, 368, 309), (290, 349, 350, 291), (291, 350, 387, 332), (323, 380, 341, 282), (297, 356, 357, 298), (278, 337, 338, 279), (412, 477, 370, 311), (302, 361, 362, 303), (328, 385, 384, 327), (301, 360, 361, 302), (289, 348, 349, 290), (309, 368, 367, 308), (396, 397, 374, 317), (292, 351, 353, 294), (311, 370, 369, 310), (306, 365, 372, 314), (318, 375, 340, 281), (277, 336, 337, 278), (322, 379, 378, 321), (296, 355, 356, 297), (285, 344, 343, 284), (321, 378, 377, 320), (327, 384, 383, 326), (284, 343, 342, 283), (300, 359, 360, 301), (308, 367, 366, 307), (288, 347, 348, 289), (307, 366, 365, 306), (293, 352, 345, 286), (295, 354, 355, 296), (276, 335, 336, 277), (317, 374, 379, 322), (331, 386, 334, 275), (320, 377, 376, 319), (294, 353, 354, 295), (299, 358, 359, 300), (326, 383, 382, 325), (287, 346, 347, 288), (325, 382, 381, 324), (304, 363, 346, 287), (286, 345, 371, 313), (275, 334, 335, 276), (332, 387, 344, 285), (316, 373, 364, 305), (279, 338, 478, 414), (319, 376, 375, 318), (281, 340, 333, 268), (298, 357, 358, 299), (398, 400, 373, 316), (324, 381, 380, 323), (303, 362, 363, 304), (389, 390, 518, 455), (283, 342, 351, 292), (401, 403, 352, 293), (305, 364, 385, 328), (455, 407, 388, 389), (314, 372, 390, 389), (390, 366, 307, 389), (455, 518, 367, 308), (307, 308, 455, 389), (389, 314, 306, 307), (365, 366, 390, 372), (366, 367, 518, 390), (537, 538, 368, 309), (368, 369, 540, 538), (538, 518, 367, 368), (336, 476, 337), (337, 476, 338), (476, 478, 338), (336, 335, 476), (334, 476, 335), (334, 386, 476), (280, 391, 394, 339), (319, 391, 280, 320), (377, 320, 280, 339), (319, 376, 394, 391), (377, 339, 394, 376), (391, 319, 318, 392), (393, 392, 318, 375), (392, 393, 394, 391), (394, 393, 375, 376), (318, 281, 268, 392), (268, 333, 393, 392), (393, 333, 340, 375), (540, 539, 310, 369), (539, 310, 309, 537), (537, 309, 308, 455), (539, 412, 311, 310), (540, 369, 370, 477), (410, 476, 338, 279), (414, 410, 279), (279, 410, 278), (278, 410, 277), (277, 410, 276), (276, 410, 275), (275, 410, 331), (280, 396, 395, 272), (280, 339, 397, 396), (396, 280, 320, 321), (397, 339, 377, 378), (396, 397, 378, 321), (396, 321, 322, 317), (397, 378, 379, 374), (345, 286, 326, 383), (316, 269, 399, 398), (313, 371, 400, 398), (282, 401, 402, 273), (282, 341, 403, 401), (293, 286, 326, 325), (382, 325, 293, 352), (352, 382, 383, 345), (381, 324, 401, 403), (324, 325, 293, 401), (381, 382, 352, 403), (401, 324, 323, 282), (341, 380, 381, 403), (398, 316, 305, 328), (400, 385, 364, 373), (328, 327, 313, 398), (286, 313, 327, 326), (384, 385, 400, 371), (383, 384, 371, 345), (287, 288, 289, 290, 291, 332, 285, 284, 283, 292, 294, 295, 296, 297, 298, 299, 300, 301, 302, 303, 304), (342, 343, 344, 387, 350, 349, 348, 347, 346, 363, 362, 361, 360, 359, 358, 357, 356, 355, 354, 353, 351), (426, 456, 406, 452), (535, 454, 408, 534), (454, 457, 405, 408), (458, 413, 411, 422), (546, 545, 413, 458), (433, 471, 456, 426), (548, 453, 470, 549), (551, 552, 471, 433), (453, 426, 452, 470), (425, 418, 417, 424), (425, 451, 419, 418), (416, 423, 424, 417), (419, 451, 412, 414), (416, 415, 432, 423), (415, 472, 421, 432), (421, 459, 434, 432), (434, 459, 460, 435), (435, 460, 461, 436), (436, 461, 462, 437), (437, 462, 463, 438), (439, 464, 465, 440), (440, 465, 466, 441), (441, 466, 467, 442), (442, 467, 468, 443), (443, 468, 469, 444), (444, 469, 445, 427), (464, 439, 438, 463), (463, 458, 422, 464), (446, 428, 427, 445), (457, 454, 446, 445), (446, 447, 429, 428), (429, 447, 448, 430), (430, 448, 449, 431), (451, 425, 473, 450), (431, 449, 450, 473), (450, 449, 513, 514), (430, 431, 495, 494), (431, 473, 533, 495), (464, 422, 486, 526), (437, 438, 502, 501), (418, 419, 483, 482), (412, 451, 515, 477), (442, 443, 507, 506), (414, 410, 476, 478), (469, 468, 530, 531), (441, 442, 506, 505), (429, 430, 494, 493), (449, 448, 512, 513), (546, 458, 520, 547), (432, 434, 498, 496), (451, 450, 514, 515), (446, 454, 517, 510), (459, 421, 485, 521), (417, 418, 482, 481), (463, 462, 524, 525), (436, 437, 501, 500), (425, 424, 488, 489), (462, 461, 523, 524), (468, 467, 529, 530), (424, 423, 487, 488), (440, 441, 505, 504), (448, 447, 511, 512), (428, 429, 493, 492), (447, 446, 510, 511), (433, 426, 490, 497), (537, 538, 518, 455), (435, 436, 500, 499), (416, 417, 481, 480), (458, 463, 525, 520), (472, 415, 479, 532), (461, 460, 522, 523), (434, 435, 499, 498), (439, 440, 504, 503), (467, 466, 528, 529), (427, 428, 492, 491), (466, 465, 527, 528), (444, 427, 491, 508), (426, 453, 516, 490), (415, 416, 480, 479), (473, 425, 489, 533), (457, 445, 509, 519), (419, 414, 478, 483), (460, 459, 521, 522), (421, 404, 474, 485), (438, 439, 503, 502), (548, 457, 519, 550), (465, 464, 526, 527), (443, 444, 508, 507), (535, 455, 518, 536), (423, 432, 496, 487), (551, 433, 497, 553), (445, 469, 531, 509), (455, 535, 534, 407), (454, 535, 536, 517), (536, 535, 447, 511), (455, 448, 512, 518), (447, 535, 455, 448), (535, 447, 446, 454), (510, 517, 536, 511), (511, 536, 518, 512), (539, 540, 538, 537), (412, 477, 540, 539), (537, 449, 513, 538), (513, 538, 540, 514), (538, 513, 512, 518), (481, 482, 476), (482, 483, 476), (476, 483, 478), (481, 476, 480), (479, 480, 476), (479, 476, 532), (475, 532, 476), (420, 484, 544, 541), (460, 461, 420, 541), (523, 484, 420, 461), (460, 541, 544, 522), (523, 522, 544, 484), (541, 542, 459, 460), (543, 521, 459, 542), (542, 541, 544, 543), (544, 522, 521, 543), (459, 542, 404, 421), (404, 542, 543, 474), (543, 521, 485, 474), (540, 514, 450, 539), (539, 537, 449, 450), (537, 455, 448, 449), (539, 450, 451, 412), (540, 477, 515, 514), (410, 419, 483, 476), (414, 419, 410), (419, 418, 410), (418, 417, 410), (417, 416, 410), (416, 415, 410), (415, 472, 410), (420, 409, 545, 546), (420, 546, 547, 484), (546, 462, 461, 420), (547, 524, 523, 484), (546, 462, 524, 547), (546, 458, 463, 462), (547, 520, 525, 524), (490, 529, 467, 426), (457, 548, 549, 405), (453, 548, 550, 516), (422, 411, 552, 551), (422, 551, 553, 486), (433, 466, 467, 426), (528, 497, 433, 466), (497, 490, 529, 528), (527, 553, 551, 465), (465, 551, 433, 466), (527, 553, 497, 528), (551, 422, 464, 465), (486, 553, 527, 526), (548, 469, 445, 457), (550, 519, 509, 531), (469, 548, 453, 468), (426, 467, 468, 453), (530, 516, 550, 531), (529, 490, 516, 530), (427, 444, 443, 442, 441, 440, 439, 438, 437, 436, 435, 434, 432, 423, 424, 425, 473, 431, 430, 429, 428), (487, 496, 498, 499, 500, 501, 502, 503, 504, 505, 506, 507, 508, 491, 492, 493, 494, 495, 533, 489, 488), (596, 555, 599, 570), (671, 557, 598, 672), (557, 554, 600, 598), (566, 558, 559, 601), (601, 559, 674, 675), (570, 599, 614, 577), (678, 613, 597, 677), (577, 614, 681, 680), (613, 596, 570, 597), (568, 562, 563, 569), (563, 564, 595, 569), (562, 568, 567, 561), (691, 689, 595, 564), (567, 576, 560, 561), (576, 565, 615, 560), (565, 823, 556, 615), (576, 578, 602, 565), (579, 603, 602, 578), (580, 604, 603, 579), (581, 605, 604, 580), (582, 606, 605, 581), (584, 608, 607, 583), (585, 609, 608, 584), (586, 610, 609, 585), (587, 611, 610, 586), (588, 612, 611, 587), (571, 589, 612, 588), (606, 582, 583, 607), (607, 566, 601, 606), (589, 571, 572, 590), (589, 590, 598, 600), (572, 573, 591, 590), (574, 592, 591, 573), (575, 593, 592, 574), (594, 616, 569, 595), (616, 594, 593, 575), (652, 651, 593, 594), (632, 633, 575, 574), (633, 670, 616, 575), (663, 624, 566, 607), (617, 669, 615, 556), (639, 640, 582, 581), (621, 622, 564, 563), (751, 653, 595, 689), (644, 645, 587, 586), (668, 667, 611, 612), (643, 644, 586, 585), (631, 632, 574, 573), (651, 650, 592, 593), (676, 657, 601, 675), (634, 636, 578, 576), (653, 652, 594, 595), (648, 655, 598, 590), (658, 623, 565, 602), (620, 621, 563, 562), (662, 661, 605, 606), (638, 639, 581, 580), (627, 626, 568, 569), (661, 660, 604, 605), (667, 666, 610, 611), (626, 625, 567, 568), (642, 643, 585, 584), (968, 1034, 617, 556), (650, 649, 591, 592), (630, 631, 573, 572), (649, 648, 590, 591), (635, 628, 570, 577), (637, 638, 580, 579), (619, 620, 562, 561), (657, 662, 606, 601), (669, 618, 560, 615), (660, 659, 603, 604), (636, 637, 579, 578), (641, 642, 584, 583), (666, 665, 609, 610), (629, 630, 572, 571), (665, 664, 608, 609), (646, 629, 571, 588), (628, 654, 597, 570), (618, 619, 561, 560), (670, 627, 569, 616), (656, 647, 589, 600), (622, 752, 691, 564), (659, 658, 602, 603), (623, 889, 823, 565), (640, 641, 583, 582), (679, 656, 600, 677), (664, 663, 607, 608), (645, 646, 588, 587), (673, 791, 731, 672), (625, 634, 576, 567), (682, 635, 577, 680), (647, 668, 612, 589), (686, 671, 672, 731), (655, 673, 672, 598), (649, 591, 672, 673), (791, 650, 592, 731), (592, 731, 672, 591), (598, 590, 591, 672), (649, 673, 655, 648), (650, 791, 673, 649), (811, 651, 593, 810), (652, 813, 811, 651), (791, 650, 651, 811), (1034, 621, 620), (1034, 622, 621), (752, 622, 1034), (619, 1034, 620), (1034, 619, 618), (669, 1034, 618), (1034, 669, 617), (948, 836, 604, 603), (604, 836, 896, 660), (659, 951, 948, 603), (896, 951, 659, 660), (603, 602, 949, 948), (949, 602, 658, 950), (950, 658, 659, 951), (565, 823, 949, 602), (889, 623, 658, 950), (812, 594, 652, 813), (594, 593, 810, 812), (593, 592, 731, 810), (689, 595, 594, 812), (652, 653, 751, 813), (1034, 622, 564, 968), (968, 564, 691), (968, 563, 564), (968, 562, 563), (968, 561, 562), (968, 560, 561), (968, 615, 560), (968, 556, 615), (675, 674, 828, 836), (896, 676, 675, 836), (836, 604, 605, 675), (896, 660, 661, 676), (676, 661, 605, 675), (605, 606, 601, 675), (661, 662, 657, 676), (570, 610, 666, 628), (554, 678, 677, 600), (654, 679, 677, 597), (680, 681, 558, 566), (624, 682, 680, 566), (570, 610, 609, 577), (609, 577, 635, 665), (665, 666, 628, 635), (608, 680, 682, 664), (609, 577, 680, 608), (665, 635, 682, 664), (608, 607, 566, 680), (663, 664, 682, 624), (600, 589, 612, 677), (668, 647, 656, 679), (611, 597, 677, 612), (597, 611, 610, 570), (668, 679, 654, 667), (667, 654, 628, 666), (572, 573, 574, 575, 616, 569, 568, 567, 576, 578, 579, 580, 581, 582, 583, 584, 585, 586, 587, 588, 571), (626, 627, 670, 633, 632, 631, 630, 629, 646, 645, 644, 643, 642, 641, 640, 639, 638, 637, 636, 634, 625), (732, 684, 728, 702), (730, 687, 807, 808), (733, 683, 687, 730), (690, 688, 698, 734), (814, 690, 734, 815), (747, 732, 702, 709), (729, 746, 818, 817), (821, 747, 709, 820), (702, 728, 746, 729), (695, 694, 700, 701), (727, 696, 695, 701), (699, 700, 694, 693), (727, 689, 691, 696), (692, 708, 699, 693), (748, 697, 708, 692), (685, 961, 697, 748), (735, 710, 708, 697), (735, 736, 711, 710), (736, 737, 712, 711), (737, 738, 713, 712), (738, 739, 714, 713), (740, 741, 716, 715), (741, 742, 717, 716), (742, 743, 718, 717), (743, 744, 719, 718), (744, 745, 720, 719), (745, 721, 703, 720), (715, 714, 739, 740), (734, 698, 740, 739), (704, 703, 721, 722), (730, 722, 721, 733), (723, 705, 704, 722), (723, 724, 706, 705), (724, 725, 707, 706), (701, 749, 726, 727), (725, 726, 749, 707), (725, 786, 787, 726), (707, 768, 767, 706), (749, 806, 768, 707), (698, 759, 799, 740), (748, 805, 750, 685), (714, 775, 774, 713), (696, 757, 756, 695), (727, 788, 751, 689), (719, 780, 779, 718), (968, 1034, 752, 691), (744, 803, 804, 745), (718, 779, 778, 717), (706, 767, 766, 705), (724, 785, 786, 725), (734, 793, 816, 815), (710, 771, 769, 708), (726, 787, 788, 727), (730, 790, 783, 722), (697, 758, 794, 735), (695, 756, 755, 694), (738, 797, 798, 739), (713, 774, 773, 712), (700, 761, 762, 701), (737, 796, 797, 738), (743, 802, 803, 744), (699, 760, 761, 700), (717, 778, 777, 716), (750, 1034, 968, 685), (723, 784, 785, 724), (705, 766, 765, 704), (722, 783, 784, 723), (702, 763, 770, 709), (811, 791, 731, 810), (712, 773, 772, 711), (694, 755, 754, 693), (739, 798, 793, 734), (692, 753, 805, 748), (736, 795, 796, 737), (711, 772, 771, 710), (716, 777, 776, 715), (742, 801, 802, 743), (704, 765, 764, 703), (741, 800, 801, 742), (703, 764, 781, 720), (729, 789, 763, 702), (693, 754, 753, 692), (701, 762, 806, 749), (721, 782, 792, 733), (691, 752, 757, 696), (735, 794, 795, 736), (961, 1032, 758, 697), (715, 776, 775, 714), (733, 792, 819, 817), (740, 799, 800, 741), (720, 781, 780, 719), (731, 791, 809, 808), (708, 769, 760, 699), (709, 770, 822, 820), (745, 804, 782, 721), (808, 807, 686, 731), (808, 809, 790, 730), (808, 723, 784, 809), (724, 785, 791, 731), (808, 731, 724, 723), (723, 722, 730, 808), (790, 809, 784, 783), (809, 791, 785, 784), (813, 811, 810, 812), (751, 813, 812, 689), (725, 786, 811, 810), (811, 813, 787, 786), (786, 785, 791, 811), (756, 1034, 755), (757, 1034, 756), (757, 752, 1034), (1034, 754, 755), (754, 1034, 753), (1034, 805, 753), (805, 1034, 750), (737, 978, 1099, 736), (1042, 978, 737, 796), (1099, 1102, 795, 736), (795, 1102, 1042, 796), (1100, 735, 736, 1099), (794, 735, 1100, 1101), (795, 794, 1101, 1102), (1100, 961, 697, 735), (794, 758, 1032, 1101), (787, 726, 812, 813), (810, 725, 726, 812), (731, 724, 725, 810), (726, 727, 689, 812), (751, 788, 787, 813), (696, 757, 1034, 968), (696, 968, 691), (695, 968, 696), (694, 968, 695), (693, 968, 694), (692, 968, 693), (748, 968, 692), (685, 968, 748), (967, 814, 815, 978), (815, 816, 1042, 978), (738, 737, 978, 815), (797, 796, 1042, 816), (738, 797, 816, 815), (734, 739, 738, 815), (793, 798, 797, 816), (802, 743, 702, 763), (817, 818, 683, 733), (817, 819, 789, 729), (688, 821, 820, 698), (820, 822, 759, 698), (742, 743, 702, 709), (770, 709, 742, 801), (763, 802, 801, 770), (822, 820, 741, 800), (820, 709, 742, 741), (822, 770, 801, 800), (698, 740, 741, 820), (822, 800, 799, 759), (745, 721, 733, 817), (792, 782, 804, 819), (817, 729, 744, 745), (743, 744, 729, 702), (789, 819, 804, 803), (763, 789, 803, 802), (720, 719, 718, 717, 716, 715, 714, 713, 712, 711, 710, 708, 699, 700, 701, 749, 707, 706, 705, 704, 703), (769, 771, 772, 773, 774, 775, 776, 777, 778, 779, 780, 781, 764, 765, 766, 767, 768, 806, 762, 761, 760), (871, 825, 868, 842), (870, 827, 945, 946), (872, 824, 827, 870), (830, 829, 838, 873), (952, 830, 873, 953), (886, 871, 842, 849), (869, 885, 956, 955), (959, 886, 849, 958), (842, 868, 885, 869), (834, 833, 840, 841), (867, 835, 834, 841), (839, 840, 833, 832), (867, 970, 972, 835), (831, 848, 839, 832), (887, 837, 848, 831), (826, 823, 837, 887), (874, 850, 848, 837), (874, 875, 851, 850), (875, 876, 852, 851), (876, 877, 853, 852), (877, 878, 854, 853), (879, 880, 856, 855), (880, 881, 857, 856), (881, 882, 858, 857), (882, 883, 859, 858), (883, 884, 860, 859), (884, 861, 843, 860), (855, 854, 878, 879), (873, 838, 879, 878), (844, 843, 861, 862), (870, 862, 861, 872), (863, 845, 844, 862), (863, 864, 846, 845), (864, 865, 847, 846), (841, 888, 866, 867), (865, 866, 888, 847), (865, 925, 926, 866), (847, 907, 906, 846), (888, 944, 907, 847), (838, 898, 937, 879), (887, 943, 890, 826), (854, 914, 913, 853), (835, 895, 894, 834), (867, 927, 1035, 970), (859, 919, 918, 858), (883, 941, 942, 884), (858, 918, 917, 857), (846, 906, 905, 845), (864, 924, 925, 865), (873, 931, 954, 953), (850, 910, 908, 848), (866, 926, 927, 867), (870, 929, 922, 862), (837, 897, 932, 874), (834, 894, 893, 833), (877, 935, 936, 878), (853, 913, 912, 852), (840, 900, 901, 841), (876, 934, 935, 877), (882, 940, 941, 883), (839, 899, 900, 840), (857, 917, 916, 856), (890, 1034, 968, 826), (863, 923, 924, 864), (845, 905, 904, 844), (862, 922, 923, 863), (842, 902, 909, 849), (852, 912, 911, 851), (833, 893, 892, 832), (878, 936, 931, 873), (831, 891, 943, 887), (875, 933, 934, 876), (851, 911, 910, 850), (856, 916, 915, 855), (881, 939, 940, 882), (844, 904, 903, 843), (880, 938, 939, 881), (843, 903, 920, 860), (869, 928, 902, 842), (832, 892, 891, 831), (841, 901, 944, 888), (861, 921, 930, 872), (972, 1036, 895, 835), (874, 932, 933, 875), (823, 889, 897, 837), (855, 915, 914, 854), (872, 930, 957, 955), (879, 937, 938, 880), (860, 920, 919, 859), (1013, 1076, 947, 946), (848, 908, 899, 839), (849, 909, 960, 958), (884, 942, 921, 861), (946, 945, 965, 1013), (946, 947, 929, 870), (946, 863, 923, 947), (864, 924, 1076, 1013), (946, 1013, 864, 863), (863, 862, 870, 946), (929, 947, 923, 922), (947, 1076, 924, 923), (865, 925, 1096, 1095), (1096, 1098, 926, 925), (925, 924, 1076, 1096), (894, 1034, 893), (895, 1034, 894), (895, 1036, 1034), (1034, 892, 893), (892, 1034, 891), (1034, 943, 891), (943, 1034, 890), (896, 951, 948, 836), (876, 836, 948, 875), (896, 836, 876, 934), (948, 951, 933, 875), (933, 951, 896, 934), (949, 874, 875, 948), (932, 874, 949, 950), (948, 951, 950, 949), (933, 932, 950, 951), (949, 823, 837, 874), (949, 950, 889, 823), (932, 897, 889, 950), (926, 866, 1097, 1098), (1095, 865, 866, 1097), (1013, 864, 865, 1095), (866, 867, 970, 1097), (1035, 927, 926, 1098), (835, 895, 1034, 968), (835, 968, 972), (834, 968, 835), (833, 968, 834), (832, 968, 833), (831, 968, 832), (887, 968, 831), (826, 968, 887), (828, 952, 953, 836), (953, 954, 896, 836), (877, 876, 836, 953), (935, 934, 896, 954), (877, 935, 954, 953), (873, 878, 877, 953), (931, 936, 935, 954), (940, 882, 842, 902), (955, 956, 824, 872), (955, 957, 928, 869), (829, 959, 958, 838), (958, 960, 898, 838), (881, 882, 842, 849), (909, 849, 881, 939), (902, 940, 939, 909), (960, 958, 880, 938), (958, 849, 881, 880), (960, 909, 939, 938), (838, 879, 880, 958), (960, 938, 937, 898), (884, 861, 872, 955), (930, 921, 942, 957), (955, 869, 883, 884), (882, 883, 869, 842), (928, 957, 942, 941), (902, 928, 941, 940), (860, 859, 858, 857, 856, 855, 854, 853, 852, 851, 850, 848, 839, 840, 841, 888, 847, 846, 845, 844, 843), (908, 910, 911, 912, 913, 914, 915, 916, 917, 918, 919, 920, 903, 904, 905, 906, 907, 944, 901, 900, 899), (1010, 963, 1014, 984), (1092, 966, 1012, 1093), (966, 962, 1015, 1012), (980, 969, 971, 1016), (1016, 971, 1103, 1104), (984, 1014, 1029, 991), (1107, 1028, 1011, 1106), (991, 1029, 1110, 1109), (1028, 1010, 984, 1011), (982, 975, 976, 983), (976, 977, 1009, 983), (975, 982, 981, 974), (972, 970, 1009, 977), (981, 990, 973, 974), (990, 979, 1030, 973), (979, 961, 964, 1030), (990, 992, 1017, 979), (993, 1018, 1017, 992), (994, 1019, 1018, 993), (995, 1020, 1019, 994), (996, 1021, 1020, 995), (998, 1023, 1022, 997), (999, 1024, 1023, 998), (1000, 1025, 1024, 999), (1001, 1026, 1025, 1000), (1002, 1027, 1026, 1001), (985, 1003, 1027, 1002), (1021, 996, 997, 1022), (1022, 980, 1016, 1021), (1003, 985, 986, 1004), (1003, 1004, 1012, 1015), (986, 987, 1005, 1004), (988, 1006, 1005, 987), (989, 1007, 1006, 988), (1008, 1031, 983, 1009), (1031, 1008, 1007, 989), (1072, 1071, 1007, 1008), (1052, 1053, 989, 988), (1053, 1091, 1031, 989), (1084, 1044, 980, 1022), (1033, 1090, 1030, 964), (1059, 1060, 996, 995), (1040, 1041, 977, 976), (1035, 1073, 1009, 970), (1064, 1065, 1001, 1000), (1036, 1034, 968, 972), (1089, 1088, 1026, 1027), (1063, 1064, 1000, 999), (1051, 1052, 988, 987), (1071, 1070, 1006, 1007), (1105, 1078, 1016, 1104), (1054, 1056, 992, 990), (1073, 1072, 1008, 1009), (1068, 1075, 1012, 1004), (1079, 1043, 979, 1017), (1039, 1040, 976, 975), (1083, 1082, 1020, 1021), (1058, 1059, 995, 994), (1047, 1046, 982, 983), (1082, 1081, 1019, 1020), (1088, 1087, 1025, 1026), (1046, 1045, 981, 982), (1062, 1063, 999, 998), (968, 1034, 1033, 964), (1070, 1069, 1005, 1006), (1050, 1051, 987, 986), (1069, 1068, 1004, 1005), (1055, 1048, 984, 991), (1013, 1076, 1096, 1095), (1057, 1058, 994, 993), (1038, 1039, 975, 974), (1078, 1083, 1021, 1016), (1090, 1037, 973, 1030), (1081, 1080, 1018, 1019), (1056, 1057, 993, 992), (1061, 1062, 998, 997), (1087, 1086, 1024, 1025), (1049, 1050, 986, 985), (1086, 1085, 1023, 1024), (1066, 1049, 985, 1002), (1048, 1074, 1011, 984), (1037, 1038, 974, 973), (1091, 1047, 983, 1031), (1077, 1067, 1003, 1015), (1041, 1036, 972, 977), (1080, 1079, 1017, 1018), (1043, 1032, 961, 979), (1060, 1061, 997, 996), (1108, 1077, 1015, 1106), (1085, 1084, 1022, 1023), (1065, 1066, 1002, 1001), (1094, 1076, 1013, 1093), (1045, 1054, 990, 981), (1111, 1055, 991, 1109), (1067, 1089, 1027, 1003), (965, 1092, 1093, 1013), (1075, 1094, 1093, 1012), (1069, 1005, 1093, 1094), (1076, 1070, 1006, 1013), (1006, 1013, 1093, 1005), (1012, 1004, 1005, 1093), (1069, 1094, 1075, 1068), (1070, 1076, 1094, 1069), (1095, 1096, 1098, 1097), (1097, 1098, 1035, 970), (1096, 1071, 1007, 1095), (1072, 1098, 1096, 1071), (1076, 1070, 1071, 1096), (1034, 1040, 1039), (1034, 1041, 1040), (1036, 1041, 1034), (1038, 1034, 1039), (1034, 1038, 1037), (1090, 1034, 1037), (1034, 1090, 1033), (1099, 1102, 1042, 978), (1099, 978, 1019, 1018), (1019, 978, 1042, 1081), (1080, 1102, 1099, 1018), (1042, 1102, 1080, 1081), (1018, 1017, 1100, 1099), (1100, 1017, 1079, 1101), (1101, 1102, 1099, 1100), (1101, 1079, 1080, 1102), (979, 961, 1100, 1017), (1032, 1101, 1100, 961), (1032, 1043, 1079, 1101), (1097, 1008, 1072, 1098), (1008, 1007, 1095, 1097), (1007, 1006, 1013, 1095), (970, 1009, 1008, 1097), (1072, 1073, 1035, 1098), (1034, 1041, 977, 968), (968, 977, 972), (968, 976, 977), (968, 975, 976), (968, 974, 975), (968, 973, 974), (968, 1030, 973), (968, 964, 1030), (1104, 1103, 967, 978), (1042, 1105, 1104, 978), (978, 1019, 1020, 1104), (1042, 1081, 1082, 1105), (1105, 1082, 1020, 1104), (1020, 1021, 1016, 1104), (1082, 1083, 1078, 1105), (984, 1025, 1087, 1048), (962, 1107, 1106, 1015), (1074, 1108, 1106, 1011), (1109, 1110, 969, 980), (1044, 1111, 1109, 980), (984, 1025, 1024, 991), (1024, 991, 1055, 1086), (1086, 1087, 1048, 1055), (1023, 1109, 1111, 1085), (1024, 991, 1109, 1023), (1086, 1055, 1111, 1085), (1023, 1022, 980, 1109), (1084, 1085, 1111, 1044), (1015, 1003, 1027, 1106), (1089, 1067, 1077, 1108), (1026, 1011, 1106, 1027), (1011, 1026, 1025, 984), (1089, 1108, 1074, 1088), (1088, 1074, 1048, 1087), (986, 987, 988, 989, 1031, 983, 982, 981, 990, 992, 993, 994, 995, 996, 997, 998, 999, 1000, 1001, 1002, 985), (1046, 1047, 1091, 1053, 1052, 1051, 1050, 1049, 1066, 1065, 1064, 1063, 1062, 1061, 1060, 1059, 1058, 1057, 1056, 1054, 1045), (120, 272, 828, 674), (1, 45, 599, 555), (3, 0, 554, 557), (42, 1, 555, 596), (132, 117, 671, 686), (4, 5, 559, 558), (45, 60, 614, 599), (59, 42, 596, 613), (0, 124, 678, 554), (127, 4, 558, 681), (268, 2, 556, 823), (117, 3, 557, 671), (5, 120, 674, 559), (124, 59, 613, 678), (60, 127, 681, 614), (409, 259, 814, 967), (178, 130, 684, 732), (129, 133, 687, 683), (130, 174, 728, 684), (252, 132, 686, 807), (136, 134, 688, 690), (193, 178, 732, 747), (174, 192, 746, 728), (263, 129, 683, 818), (134, 266, 821, 688), (131, 404, 961, 685), (133, 252, 807, 687), (259, 136, 690, 814), (192, 263, 818, 746), (266, 193, 747, 821), (272, 395, 952, 828), (315, 270, 825, 871), (269, 271, 827, 824), (270, 312, 868, 825), (388, 407, 965, 945), (274, 273, 829, 830), (330, 315, 871, 886), (312, 329, 885, 868), (399, 269, 824, 956), (273, 402, 959, 829), (271, 388, 945, 827), (395, 274, 830, 952), (329, 399, 956, 885), (402, 330, 886, 959), (545, 409, 967, 1103), (406, 456, 1014, 963), (408, 405, 962, 966), (452, 406, 963, 1010), (407, 534, 1092, 965), (411, 413, 971, 969), (456, 471, 1029, 1014), (470, 452, 1010, 1028), (405, 549, 1107, 962), (552, 411, 969, 1110), (534, 408, 966, 1092), (413, 545, 1103, 971), (549, 470, 1028, 1107), (471, 552, 1110, 1029), (131, 475, 250, 194), (131, 410, 476, 475), (475, 476, 250), (331, 281, 268, 2), (2, 63, 386, 331), (63, 476, 386), (331, 410, 2), (472, 131, 404, 421), (131, 472, 532, 475), (472, 131, 410), (2, 268, 823, 826), (404, 131, 964, 961)])
me_plane.materials.append(mat_baldosa)
me_plane.use_remesh_preserve_volume = False
me_plane.use_remesh_preserve_attributes = False
me_plane.use_mirror_vertex_groups = False
me_plane.update()

# ---- objects
ob_plane = bpy.data.objects.new('Plane', me_plane)
ob_lamp = bpy.data.objects.new('Lamp', light_lamp)
ob_camera = bpy.data.objects.new('Camera', cam_camera)

# ---- transforms, parenting, visibility, modifiers, constraints
ob_plane.location = (0.0, 0.0, 0.0)
ob_plane.scale = (4.986, 4.986, 4.986)
ob_plane.lineart.crease_threshold = 0.0
ob_lamp.location = (4.076, 1.005, 5.904)
ob_lamp.rotation_euler = (0.6503, 0.05522, 1.866)
ob_lamp.lock_rotations_4d = False
ob_lamp.empty_display_type = 'ARROWS'
ob_lamp.color = (0.0, 0.0, 0.0, 0.0)
ob_lamp.lineart.crease_threshold = 0.0
ob_camera.location = (1.265, -9.316, 12.53)
ob_camera.rotation_euler = (0.5913, 0.05304, 0.07108)
ob_camera.lock_rotations_4d = False
ob_camera.empty_display_type = 'ARROWS'
ob_camera.color = (0.0, 0.0, 0.0, 0.0)
ob_camera.display_type = 'WIRE'
ob_camera.lineart.crease_threshold = 0.0

# ---- collection membership
col_collection_1.objects.link(ob_plane)
col_collection_1.objects.link(ob_lamp)
col_collection_1.objects.link(ob_camera)

# ---- scene / render settings (as saved in the file)
scene.camera = ob_camera
scene.frame_start = 1; scene.frame_end = 250; scene.frame_set(1)
scene.render.engine = 'BLENDER_EEVEE_NEXT'
scene.render.resolution_percentage = 50
scene.render.dither_intensity = 0.0
scene.cycles.use_denoising = False
scene.cycles.samples = 10
scene.cycles.sampling_pattern = 'TABULATED_SOBOL'
scene.cycles.light_sampling_threshold = 0.0
scene.cycles.use_adaptive_sampling = False
scene.cycles.use_light_tree = False
scene.cycles.blur_glossy = 0.0
scene.cycles.volume_bounces = 1
scene.cycles.pixel_filter_type = 'GAUSSIAN'
scene.cycles.sample_clamp_indirect = 0.0
scene.view_settings.view_transform = 'Standard'
bpy.context.view_layer.update()
